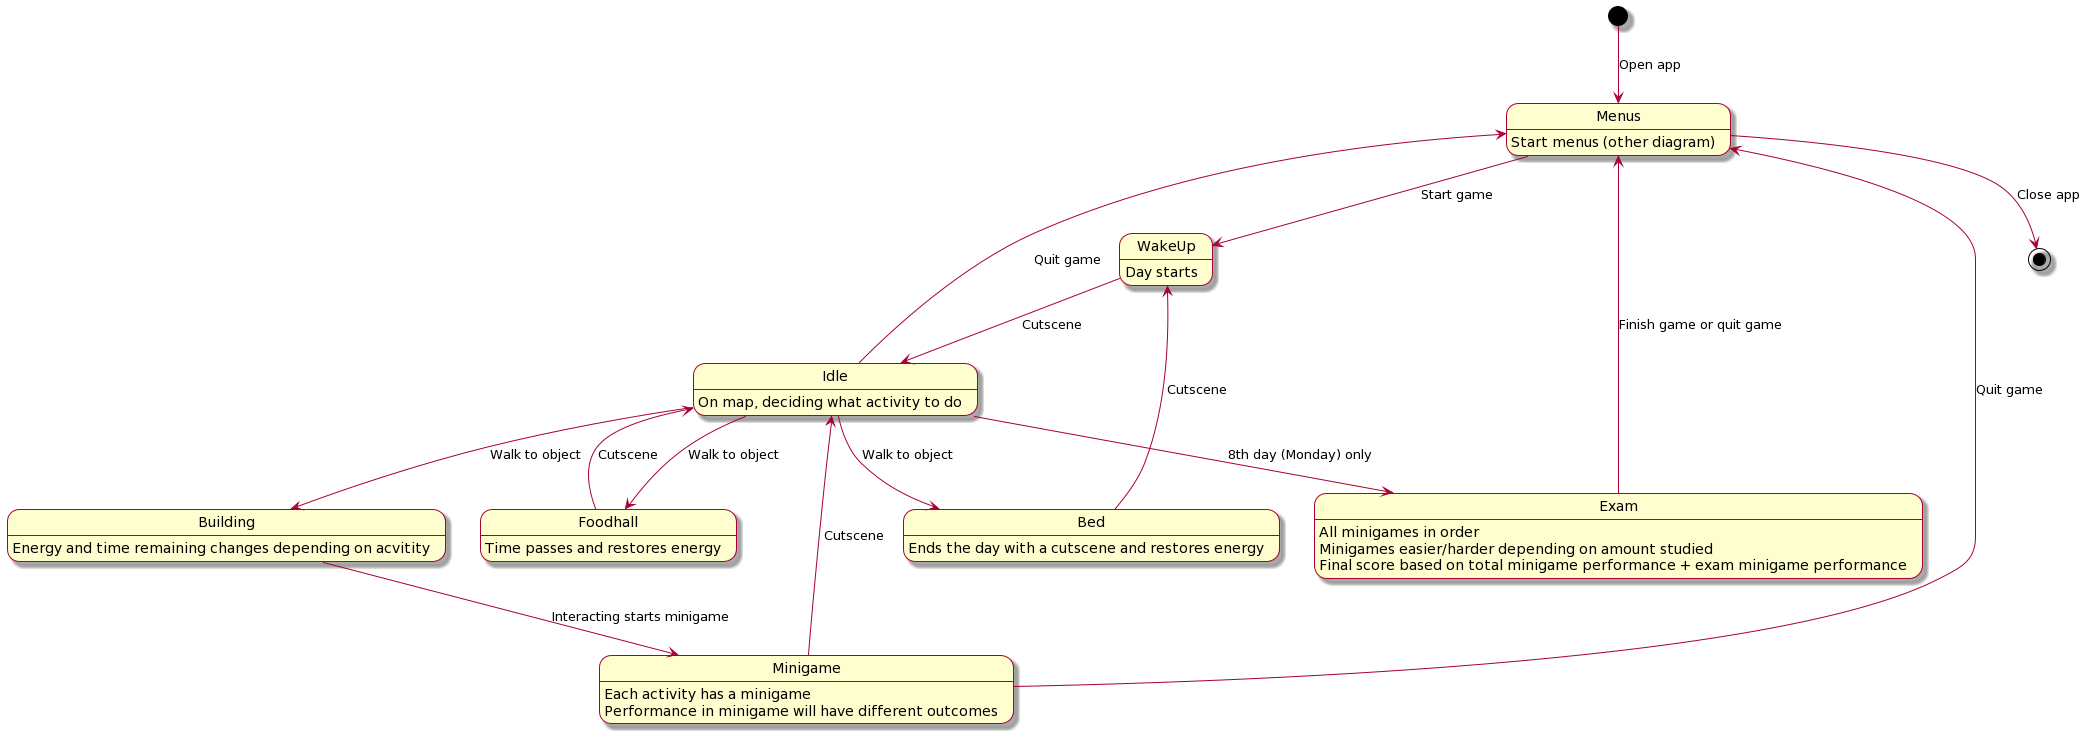

The diagram above was rendered by PlantUML. Its source (embedded in the PNG):
@startuml
skin rose
[*] --> Menus : Open app
Menus --> WakeUp : Start game
WakeUp --> Idle : Cutscene
Idle --> Building : Walk to object
Idle --> Foodhall : Walk to object
Idle --> Bed : Walk to object
Idle --> Menus : Quit game
Building --> Minigame : Interacting starts minigame
Foodhall --> Idle : Cutscene
Bed --> WakeUp : Cutscene
Minigame --> Idle : Cutscene
Minigame --> Menus : Quit game
Idle --> Exam : 8th day (Monday) only
Exam --> Menus : Finish game or quit game
Menus --> [*] : Close app
Menus : Start menus (other diagram)
WakeUp : Day starts
Idle : On map, deciding what activity to do
Building : Energy and time remaining changes depending on acvitity
Bed : Ends the day with a cutscene and restores energy
Foodhall : Time passes and restores energy
Minigame : Each activity has a minigame
Minigame : Performance in minigame will have different outcomes
Exam : All minigames in order
Exam : Minigames easier/harder depending on amount studied
Exam : Final score based on total minigame performance + exam minigame performance
@enduml